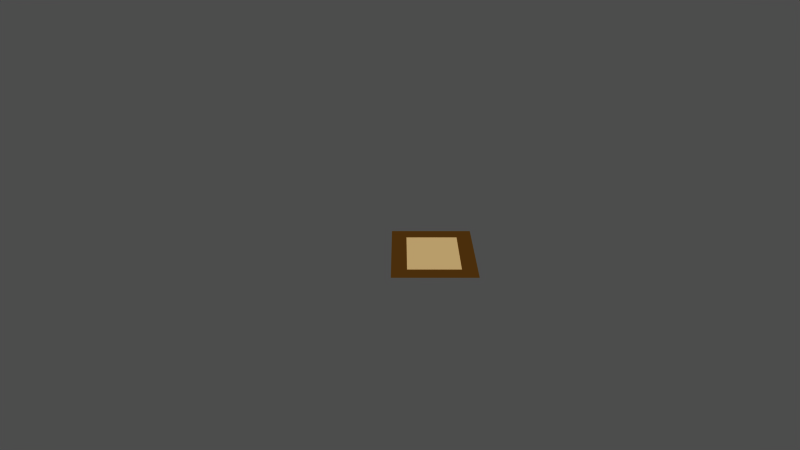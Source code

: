# Source: carpet.blend  (saved by Blender 2.76.0; exported with 4.5.12 LTS)
import bpy
from mathutils import Matrix  # noqa: F401  (used for matrix-valued properties, if any)

bpy.ops.wm.read_factory_settings(use_empty=True)
scene = bpy.context.scene
scene.name = 'Scene'

# ---- collections
col_collection_1 = bpy.data.collections.new('Collection 1'); scene.collection.children.link(col_collection_1)
col_collection_11 = bpy.data.collections.new('Collection 11'); scene.collection.children.link(col_collection_11)
col_collection_11.hide_render = True
col_collection_11.hide_viewport = True

# ---- materials (node trees are filled in below, after node groups)
mat_carpet_beige = bpy.data.materials.new('carpet_beige')
mat_carpet_beige.alpha_threshold = 0.0
mat_carpet_beige.use_transparent_shadow = False
mat_carpet_beige.diffuse_color = (0.8, 0.6785, 0.4585, 1.0)
mat_carpet_beige.roughness = 0.5
mat_carpet_beige.specular_intensity = 0.0
mat_carpet_beige.line_color = (0.0, 0.0, 0.0, 1.0)
mat_carpet_brown = bpy.data.materials.new('carpet_brown')
mat_carpet_brown.alpha_threshold = 0.0
mat_carpet_brown.use_transparent_shadow = False
mat_carpet_brown.diffuse_color = (0.32, 0.1977, 0.05133, 1.0)
mat_carpet_brown.roughness = 0.5
mat_carpet_brown.specular_intensity = 0.0
mat_carpet_brown.line_color = (0.0, 0.0, 0.0, 1.0)

# ---- material node trees

# ---- cameras
cam_camera_001 = bpy.data.cameras.new('Camera.001')
cam_camera_001.clip_end = 100.0
cam_camera_001.lens = 35.0
cam_camera_001.sensor_width = 32.0
cam_camera_001.sensor_height = 18.0
cam_camera_001.show_safe_areas = True
cam_camera_001.dof.focus_distance = 0.0
cam_camera_001.dof.aperture_fstop = 128.0

# ---- meshes
me_cube_003 = bpy.data.meshes.new('Cube.003')
me_cube_003.from_pydata([(1.0, 1.5, -0.005), (1.0, -1.5, -0.005), (-1.0, -1.5, -0.005), (-1.0, 1.5, -0.005), (1.0, 1.5, 0.005), (1.0, -1.5, 0.005), (-1.0, -1.5, 0.005), (-1.0, 1.5, 0.005), (0.6346, 1.053, 0.005), (-0.6346, 1.053, 0.005), (-0.6346, -1.053, 0.005), (0.6346, -1.053, 0.005)], [], [(0, 1, 2, 3), (0, 4, 5, 1), (1, 5, 6, 2), (2, 6, 7, 3), (4, 0, 3, 7), (4, 7, 9, 8), (7, 6, 10, 9), (6, 5, 11, 10), (5, 4, 8, 11), (8, 9, 10, 11)])
me_cube_003.polygons.foreach_set('material_index', [1, 1, 1, 1, 1, 1, 1, 1, 1, 0])
me_cube_003.materials.append(mat_carpet_beige)
me_cube_003.materials.append(mat_carpet_brown)
me_cube_003.use_remesh_preserve_volume = False
me_cube_003.use_remesh_preserve_attributes = False
me_cube_003.use_mirror_vertex_groups = False
me_cube_003.update()

# ---- objects
ob_ikea_carpet_dragor = bpy.data.objects.new('IKEA_carpet_DRAGOR', me_cube_003)
ob_camera = bpy.data.objects.new('Camera', cam_camera_001)

# ---- transforms, parenting, visibility, modifiers, constraints
ob_ikea_carpet_dragor.location = (0.0, 0.0, 4.846e-07)
ob_ikea_carpet_dragor.lineart.crease_threshold = 0.0
ob_camera.location = (-0.7871, -19.65, 7.818)
ob_camera.rotation_euler = (1.224, 9.925e-06, 0.0004022)
ob_camera.lock_rotations_4d = False
ob_camera.empty_display_type = 'ARROWS'
ob_camera.lineart.crease_threshold = 0.0

# ---- collection membership
col_collection_1.objects.link(ob_ikea_carpet_dragor)
col_collection_11.objects.link(ob_camera)

# ---- scene / render settings (as saved in the file)
scene.camera = ob_camera
scene.frame_start = 1; scene.frame_end = 250; scene.frame_set(2)
scene.render.engine = 'BLENDER_EEVEE_NEXT'
scene.render.image_settings.color_mode = 'RGB'
scene.render.image_settings.compression = 90
scene.render.resolution_percentage = 50
scene.render.dither_intensity = 0.0
scene.render.film_transparent = True
scene.render.use_compositing = False
scene.render.use_sequencer = False
scene.render.bake_margin = 2
scene.render.bake_bias = 0.0
scene.render.use_stamp_time = False
scene.render.use_stamp_date = False
scene.render.use_stamp_frame = False
scene.render.use_stamp_camera = False
scene.render.use_stamp_scene = False
scene.render.use_stamp_filename = False
scene.render.use_stamp_render_time = False
scene.render.stamp_font_size = 0
scene.cycles.use_denoising = False
scene.cycles.samples = 10
scene.cycles.sampling_pattern = 'TABULATED_SOBOL'
scene.cycles.light_sampling_threshold = 0.0
scene.cycles.use_adaptive_sampling = False
scene.cycles.use_light_tree = False
scene.cycles.blur_glossy = 0.0
scene.cycles.volume_bounces = 1
scene.cycles.pixel_filter_type = 'GAUSSIAN'
scene.cycles.sample_clamp_indirect = 0.0
scene.view_settings.view_transform = 'Raw'
bpy.context.view_layer.update()

# ---- added for rendering (the .blend has no usable light): sun + grey world if the file has none
light_auto_sun = bpy.data.lights.new('AutoSun', 'SUN')
light_auto_sun.energy = 3.0
light_auto_sun.angle = 0.0523599
ob_auto_sun = bpy.data.objects.new('AutoSun', light_auto_sun)
scene.collection.objects.link(ob_auto_sun)
ob_auto_sun.rotation_euler = (0.872665, 0.174533, 0.523599)
if scene.world is None:
    world_auto = bpy.data.worlds.new('AutoWorld')
    world_auto.color = (0.3, 0.3, 0.3)
    scene.world = world_auto
bpy.context.view_layer.update()

